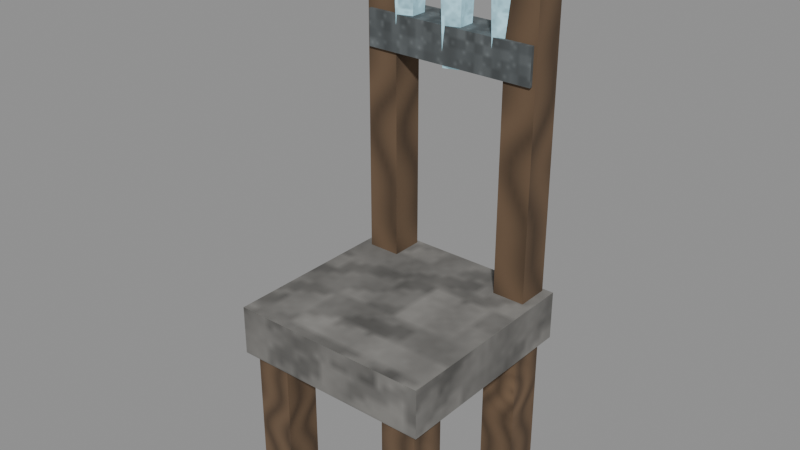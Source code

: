 # Source: furniture-geode-chair.blend  (saved by Blender 5.0.118; exported with 4.5.12 LTS)
import bpy
from mathutils import Matrix  # noqa: F401  (used for matrix-valued properties, if any)

bpy.ops.wm.read_factory_settings(use_empty=True)
scene = bpy.context.scene
scene.name = 'Scene'

# ---- images (referenced by path relative to the original .blend; pixels are not part of the script)
import os
ASSET_DIR = os.environ.get("B2B_ASSET_DIR", "")  # directory of the original .blend (textures are referenced by path, not embedded)
HERE = os.path.dirname(os.path.abspath(__file__))  # packed textures are extracted next to this script under _unpacked/

def load_image(name, relpath, width, height, colorspace="sRGB"):
    """Load a texture the original file referenced (path relative to the .blend, or extracted next to this script)."""
    p = next((c for c in (os.path.join(HERE, relpath), os.path.join(ASSET_DIR, relpath)) if relpath and os.path.exists(c)), "")
    if p:
        img = bpy.data.images.load(p, check_existing=True)
        img.name = name
    else:  # same state as the original file: an image datablock whose file is absent (Cycles renders it pink)
        img = bpy.data.images.new(name, width, height)
        img.source = "FILE"
        img.filepath = "//" + (relpath or name)
    img.colorspace_settings.name = colorspace
    return img
img_magenheim_surface_stone = load_image('magenheim.surface.stone', '_unpacked/21482be394cd2058.3efe1f5e.png', 64, 64, 'sRGB')
img_magenheim_surface_timber = load_image('magenheim.surface.timber', '_unpacked/2ef9a5accc0e42b6.2da1f34a.png', 64, 64, 'sRGB')
img_magenheim_surface_metal = load_image('magenheim.surface.metal', '_unpacked/92bb42208b3e85ca.01f1a9b4.png', 64, 64, 'sRGB')
img_magenheim_surface_crystal = load_image('magenheim.surface.crystal', '_unpacked/13aac57fc9315b39.0b82ce2e.png', 64, 64, 'sRGB')

# ---- materials (node trees are filled in below, after node groups)
mat_magenheim_furniture_furniture_geode_chair_stone = bpy.data.materials.new('magenheim.furniture.furniture-geode-chair.stone')
mat_magenheim_furniture_furniture_geode_chair_stone.use_backface_culling = True
mat_magenheim_furniture_furniture_geode_chair_wood = bpy.data.materials.new('magenheim.furniture.furniture-geode-chair.wood')
mat_magenheim_furniture_furniture_geode_chair_wood.use_backface_culling = True
mat_magenheim_furniture_furniture_geode_chair_iron = bpy.data.materials.new('magenheim.furniture.furniture-geode-chair.iron')
mat_magenheim_furniture_furniture_geode_chair_iron.use_backface_culling = True
mat_magenheim_furniture_furniture_geode_chair_crystal = bpy.data.materials.new('magenheim.furniture.furniture-geode-chair.crystal')
mat_magenheim_furniture_furniture_geode_chair_crystal.use_backface_culling = True

# ---- material node trees
mat_magenheim_furniture_furniture_geode_chair_stone.use_nodes = True; mat_magenheim_furniture_furniture_geode_chair_stone.node_tree.nodes.clear()
_N = mat_magenheim_furniture_furniture_geode_chair_stone.node_tree.nodes; _L = mat_magenheim_furniture_furniture_geode_chair_stone.node_tree.links
n0 = _N.new('ShaderNodeBsdfPrincipled'); n0.name = 'Principled BSDF'; n0.location = (-200, 100)
n0.inputs[1].default_value = 0.02
n0.inputs[2].default_value = 0.91
n0.inputs[27].default_value = (0.0, 0.0, 0.0, 1.0)
n0.inputs[28].default_value = 1.0
n1 = _N.new('ShaderNodeOutputMaterial'); n1.name = 'Material Output'; n1.location = (200, 100)
n2 = _N.new('ShaderNodeTexImage'); n2.name = 'Image Texture'; n2.location = (0, 0)
n2.image = img_magenheim_surface_stone
n3 = _N.new('ShaderNodeMixRGB'); n3.name = 'Mix (Legacy)'; n3.location = (0, 0)
n3.blend_type = 'MULTIPLY'
n3.inputs[0].default_value = 1.0
n3.inputs[2].default_value = (0.33, 0.32, 0.3, 1.0)
_L.new(n0.outputs[0], n1.inputs[0])
_L.new(n2.outputs[0], n3.inputs[1])
_L.new(n3.outputs[0], n0.inputs[0])
n1.is_active_output = True
mat_magenheim_furniture_furniture_geode_chair_wood.use_nodes = True; mat_magenheim_furniture_furniture_geode_chair_wood.node_tree.nodes.clear()
_N = mat_magenheim_furniture_furniture_geode_chair_wood.node_tree.nodes; _L = mat_magenheim_furniture_furniture_geode_chair_wood.node_tree.links
n0 = _N.new('ShaderNodeBsdfPrincipled'); n0.name = 'Principled BSDF'; n0.location = (-200, 100)
n0.inputs[2].default_value = 0.9
n0.inputs[27].default_value = (0.0, 0.0, 0.0, 1.0)
n0.inputs[28].default_value = 1.0
n1 = _N.new('ShaderNodeOutputMaterial'); n1.name = 'Material Output'; n1.location = (200, 100)
n2 = _N.new('ShaderNodeTexImage'); n2.name = 'Image Texture'; n2.location = (0, 0)
n2.image = img_magenheim_surface_timber
n3 = _N.new('ShaderNodeMixRGB'); n3.name = 'Mix (Legacy)'; n3.location = (0, 0)
n3.blend_type = 'MULTIPLY'
n3.inputs[0].default_value = 1.0
n3.inputs[2].default_value = (0.24, 0.15, 0.085, 1.0)
_L.new(n0.outputs[0], n1.inputs[0])
_L.new(n2.outputs[0], n3.inputs[1])
_L.new(n3.outputs[0], n0.inputs[0])
n1.is_active_output = True
mat_magenheim_furniture_furniture_geode_chair_iron.use_nodes = True; mat_magenheim_furniture_furniture_geode_chair_iron.node_tree.nodes.clear()
_N = mat_magenheim_furniture_furniture_geode_chair_iron.node_tree.nodes; _L = mat_magenheim_furniture_furniture_geode_chair_iron.node_tree.links
n0 = _N.new('ShaderNodeBsdfPrincipled'); n0.name = 'Principled BSDF'; n0.location = (-200, 100)
n0.inputs[1].default_value = 0.58
n0.inputs[2].default_value = 0.76
n0.inputs[27].default_value = (0.0, 0.0, 0.0, 1.0)
n0.inputs[28].default_value = 1.0
n1 = _N.new('ShaderNodeOutputMaterial'); n1.name = 'Material Output'; n1.location = (200, 100)
n2 = _N.new('ShaderNodeTexImage'); n2.name = 'Image Texture'; n2.location = (0, 0)
n2.image = img_magenheim_surface_metal
n3 = _N.new('ShaderNodeMixRGB'); n3.name = 'Mix (Legacy)'; n3.location = (0, 0)
n3.blend_type = 'MULTIPLY'
n3.inputs[0].default_value = 1.0
n3.inputs[2].default_value = (0.27, 0.3, 0.31, 1.0)
_L.new(n0.outputs[0], n1.inputs[0])
_L.new(n2.outputs[0], n3.inputs[1])
_L.new(n3.outputs[0], n0.inputs[0])
n1.is_active_output = True
mat_magenheim_furniture_furniture_geode_chair_crystal.use_nodes = True; mat_magenheim_furniture_furniture_geode_chair_crystal.node_tree.nodes.clear()
_N = mat_magenheim_furniture_furniture_geode_chair_crystal.node_tree.nodes; _L = mat_magenheim_furniture_furniture_geode_chair_crystal.node_tree.links
n0 = _N.new('ShaderNodeBsdfPrincipled'); n0.name = 'Principled BSDF'; n0.location = (-200, 100)
n0.inputs[1].default_value = 0.02
n0.inputs[2].default_value = 0.28
n0.inputs[27].default_value = (0.1408, 0.2432, 0.2816, 1.0)
n0.inputs[28].default_value = 1.0
n1 = _N.new('ShaderNodeOutputMaterial'); n1.name = 'Material Output'; n1.location = (200, 100)
n2 = _N.new('ShaderNodeTexImage'); n2.name = 'Image Texture'; n2.location = (0, 0)
n2.image = img_magenheim_surface_crystal
n3 = _N.new('ShaderNodeMixRGB'); n3.name = 'Mix (Legacy)'; n3.location = (0, 0)
n3.blend_type = 'MULTIPLY'
n3.inputs[0].default_value = 1.0
n3.inputs[2].default_value = (0.44, 0.76, 0.88, 1.0)
_L.new(n0.outputs[0], n1.inputs[0])
_L.new(n2.outputs[0], n3.inputs[1])
_L.new(n3.outputs[0], n0.inputs[0])
n1.is_active_output = True

# ---- meshes
me_seat = bpy.data.meshes.new('seat')
me_seat.from_pydata([(0.31, -0.31, -0.075), (-0.31, -0.31, -0.075), (-0.31, -0.31, 0.075), (0.31, -0.31, 0.075), (0.31, 0.31, -0.075), (-0.31, 0.31, -0.075), (-0.31, 0.31, 0.075), (0.31, 0.31, 0.075)], [], [(0, 3, 2), (0, 2, 1), (4, 5, 6), (4, 6, 7), (0, 4, 7), (0, 7, 3), (1, 2, 6), (1, 6, 5), (0, 1, 5), (0, 5, 4), (3, 7, 6), (3, 6, 2)])
_uv = me_seat.uv_layers.new(name='UVMap')
_uv.uv.foreach_set('vector', [0.6235, 0.4951, 0.5049, 0.4951, 0.5049, 0.004863, 0.6235, 0.4951, 0.5049, 0.004863, 0.6235, 0.004863, 0.6235, 0.5049, 0.6235, 0.9951, 0.5049, 0.9951, 0.6235, 0.5049, 0.5049, 0.9951, 0.5049, 0.5049, 0.7518, 0.004863, 0.7518, 0.4951, 0.6332, 0.4951, 0.7518, 0.004863, 0.6332, 0.4951, 0.6332, 0.004863, 0.7518, 0.9951, 0.6332, 0.9951, 0.6332, 0.5049, 0.7518, 0.9951, 0.6332, 0.5049, 0.7518, 0.5049, 0.004863, 0.004863, 0.4951, 0.004863, 0.4951, 0.4951, 0.004863, 0.004863, 0.4951, 0.4951, 0.004863, 0.4951, 0.4951, 0.9951, 0.004863, 0.9951, 0.004863, 0.5049, 0.4951, 0.9951, 0.004863, 0.5049, 0.4951, 0.5049])
me_seat.materials.append(mat_magenheim_furniture_furniture_geode_chair_stone)
me_seat.update()
me_leg__0_23__0_23 = bpy.data.meshes.new('leg--0.23--0.23')
me_leg__0_23__0_23.from_pydata([(0.055, -0.055, -0.26), (-0.055, -0.055, -0.26), (-0.055, -0.055, 0.26), (0.055, -0.055, 0.26), (0.055, 0.055, -0.26), (-0.055, 0.055, -0.26), (-0.055, 0.055, 0.26), (0.055, 0.055, 0.26)], [], [(0, 3, 2), (0, 2, 1), (4, 5, 6), (4, 6, 7), (0, 4, 7), (0, 7, 3), (1, 2, 6), (1, 6, 5), (0, 1, 5), (0, 5, 4), (3, 7, 6), (3, 6, 2)])
_uv = me_leg__0_23__0_23.uv_layers.new(name='UVMap')
_uv.uv.foreach_set('vector', [0.2051, 0.9025, 0.2051, 0.005077, 0.3949, 0.005077, 0.2051, 0.9025, 0.3949, 0.005077, 0.3949, 0.9025, 0.1949, 0.9025, 0.005077, 0.9025, 0.005077, 0.005077, 0.1949, 0.9025, 0.005077, 0.005077, 0.1949, 0.005077, 0.5949, 0.9025, 0.4051, 0.9025, 0.4051, 0.005077, 0.5949, 0.9025, 0.4051, 0.005077, 0.5949, 0.005077, 0.6051, 0.9025, 0.6051, 0.005077, 0.7949, 0.005077, 0.6051, 0.9025, 0.7949, 0.005077, 0.7949, 0.9025, 0.9949, 0.2051, 0.9949, 0.3949, 0.8051, 0.3949, 0.9949, 0.2051, 0.8051, 0.3949, 0.8051, 0.2051, 0.9949, 0.1949, 0.8051, 0.1949, 0.8051, 0.005077, 0.9949, 0.1949, 0.8051, 0.005077, 0.9949, 0.005077])
me_leg__0_23__0_23.materials.append(mat_magenheim_furniture_furniture_geode_chair_wood)
me_leg__0_23__0_23.update()
me_leg__0_23_0_23 = bpy.data.meshes.new('leg--0.23-0.23')
me_leg__0_23_0_23.from_pydata([(0.055, -0.055, -0.26), (-0.055, -0.055, -0.26), (-0.055, -0.055, 0.26), (0.055, -0.055, 0.26), (0.055, 0.055, -0.26), (-0.055, 0.055, -0.26), (-0.055, 0.055, 0.26), (0.055, 0.055, 0.26)], [], [(0, 3, 2), (0, 2, 1), (4, 5, 6), (4, 6, 7), (0, 4, 7), (0, 7, 3), (1, 2, 6), (1, 6, 5), (0, 1, 5), (0, 5, 4), (3, 7, 6), (3, 6, 2)])
_uv = me_leg__0_23_0_23.uv_layers.new(name='UVMap')
_uv.uv.foreach_set('vector', [0.6051, 0.9025, 0.6051, 0.005077, 0.7949, 0.005077, 0.6051, 0.9025, 0.7949, 0.005077, 0.7949, 0.9025, 0.3949, 0.9025, 0.2051, 0.9025, 0.2051, 0.005077, 0.3949, 0.9025, 0.2051, 0.005077, 0.3949, 0.005077, 0.5949, 0.9025, 0.4051, 0.9025, 0.4051, 0.005077, 0.5949, 0.9025, 0.4051, 0.005077, 0.5949, 0.005077, 0.005077, 0.9025, 0.005077, 0.005077, 0.1949, 0.005077, 0.005077, 0.9025, 0.1949, 0.005077, 0.1949, 0.9025, 0.8051, 0.2051, 0.9949, 0.2051, 0.9949, 0.3949, 0.8051, 0.2051, 0.9949, 0.3949, 0.8051, 0.3949, 0.9949, 0.005077, 0.9949, 0.1949, 0.8051, 0.1949, 0.9949, 0.005077, 0.8051, 0.1949, 0.8051, 0.005077])
me_leg__0_23_0_23.materials.append(mat_magenheim_furniture_furniture_geode_chair_wood)
me_leg__0_23_0_23.update()
me_leg_0_23__0_23 = bpy.data.meshes.new('leg-0.23--0.23')
me_leg_0_23__0_23.from_pydata([(0.055, -0.055, -0.26), (-0.055, -0.055, -0.26), (-0.055, -0.055, 0.26), (0.055, -0.055, 0.26), (0.055, 0.055, -0.26), (-0.055, 0.055, -0.26), (-0.055, 0.055, 0.26), (0.055, 0.055, 0.26)], [], [(0, 3, 2), (0, 2, 1), (4, 5, 6), (4, 6, 7), (0, 4, 7), (0, 7, 3), (1, 2, 6), (1, 6, 5), (0, 1, 5), (0, 5, 4), (3, 7, 6), (3, 6, 2)])
_uv = me_leg_0_23__0_23.uv_layers.new(name='UVMap')
_uv.uv.foreach_set('vector', [0.2051, 0.9025, 0.2051, 0.005077, 0.3949, 0.005077, 0.2051, 0.9025, 0.3949, 0.005077, 0.3949, 0.9025, 0.7949, 0.9025, 0.6051, 0.9025, 0.6051, 0.005077, 0.7949, 0.9025, 0.6051, 0.005077, 0.7949, 0.005077, 0.1949, 0.9025, 0.005077, 0.9025, 0.005077, 0.005077, 0.1949, 0.9025, 0.005077, 0.005077, 0.1949, 0.005077, 0.4051, 0.9025, 0.4051, 0.005077, 0.5949, 0.005077, 0.4051, 0.9025, 0.5949, 0.005077, 0.5949, 0.9025, 0.8051, 0.005077, 0.9949, 0.005077, 0.9949, 0.1949, 0.8051, 0.005077, 0.9949, 0.1949, 0.8051, 0.1949, 0.9949, 0.2051, 0.9949, 0.3949, 0.8051, 0.3949, 0.9949, 0.2051, 0.8051, 0.3949, 0.8051, 0.2051])
me_leg_0_23__0_23.materials.append(mat_magenheim_furniture_furniture_geode_chair_wood)
me_leg_0_23__0_23.update()
me_leg_0_23_0_23 = bpy.data.meshes.new('leg-0.23-0.23')
me_leg_0_23_0_23.from_pydata([(0.055, -0.055, -0.26), (-0.055, -0.055, -0.26), (-0.055, -0.055, 0.26), (0.055, -0.055, 0.26), (0.055, 0.055, -0.26), (-0.055, 0.055, -0.26), (-0.055, 0.055, 0.26), (0.055, 0.055, 0.26)], [], [(0, 3, 2), (0, 2, 1), (4, 5, 6), (4, 6, 7), (0, 4, 7), (0, 7, 3), (1, 2, 6), (1, 6, 5), (0, 1, 5), (0, 5, 4), (3, 7, 6), (3, 6, 2)])
_uv = me_leg_0_23_0_23.uv_layers.new(name='UVMap')
_uv.uv.foreach_set('vector', [0.005077, 0.9025, 0.005077, 0.005077, 0.1949, 0.005077, 0.005077, 0.9025, 0.1949, 0.005077, 0.1949, 0.9025, 0.3949, 0.9025, 0.2051, 0.9025, 0.2051, 0.005077, 0.3949, 0.9025, 0.2051, 0.005077, 0.3949, 0.005077, 0.7949, 0.9025, 0.6051, 0.9025, 0.6051, 0.005077, 0.7949, 0.9025, 0.6051, 0.005077, 0.7949, 0.005077, 0.4051, 0.9025, 0.4051, 0.005077, 0.5949, 0.005077, 0.4051, 0.9025, 0.5949, 0.005077, 0.5949, 0.9025, 0.9949, 0.2051, 0.9949, 0.3949, 0.8051, 0.3949, 0.9949, 0.2051, 0.8051, 0.3949, 0.8051, 0.2051, 0.9949, 0.1949, 0.8051, 0.1949, 0.8051, 0.005077, 0.9949, 0.1949, 0.8051, 0.005077, 0.9949, 0.005077])
me_leg_0_23_0_23.materials.append(mat_magenheim_furniture_furniture_geode_chair_wood)
me_leg_0_23_0_23.update()
me_left_back = bpy.data.meshes.new('left-back')
me_left_back.from_pydata([(0.05, -0.05, -0.525), (-0.05, -0.05, -0.525), (-0.05, -0.05, 0.525), (0.05, -0.05, 0.525), (0.05, 0.05, -0.525), (-0.05, 0.05, -0.525), (-0.05, 0.05, 0.525), (0.05, 0.05, 0.525)], [], [(0, 3, 2), (0, 2, 1), (4, 5, 6), (4, 6, 7), (0, 4, 7), (0, 7, 3), (1, 2, 6), (1, 6, 5), (0, 1, 5), (0, 5, 4), (3, 7, 6), (3, 6, 2)])
_uv = me_left_back.uv_layers.new(name='UVMap')
_uv.uv.foreach_set('vector', [0.3085, 0.9965, 0.3085, 0.003537, 0.403, 0.003537, 0.3085, 0.9965, 0.403, 0.003537, 0.403, 0.9965, 0.3014, 0.9965, 0.2068, 0.9965, 0.2068, 0.003537, 0.3014, 0.9965, 0.2068, 0.003537, 0.3014, 0.003537, 0.1997, 0.9965, 0.1052, 0.9965, 0.1052, 0.003537, 0.1997, 0.9965, 0.1052, 0.003537, 0.1997, 0.003537, 0.003537, 0.9965, 0.003537, 0.003537, 0.0981, 0.003537, 0.003537, 0.9965, 0.0981, 0.003537, 0.0981, 0.9965, 0.4101, 0.1052, 0.5047, 0.1052, 0.5047, 0.1997, 0.4101, 0.1052, 0.5047, 0.1997, 0.4101, 0.1997, 0.5047, 0.003537, 0.5047, 0.0981, 0.4101, 0.0981, 0.5047, 0.003537, 0.4101, 0.0981, 0.4101, 0.003537])
me_left_back.materials.append(mat_magenheim_furniture_furniture_geode_chair_wood)
me_left_back.update()
me_right_back = bpy.data.meshes.new('right-back')
me_right_back.from_pydata([(0.05, -0.05, -0.525), (-0.05, -0.05, -0.525), (-0.05, -0.05, 0.525), (0.05, -0.05, 0.525), (0.05, 0.05, -0.525), (-0.05, 0.05, -0.525), (-0.05, 0.05, 0.525), (0.05, 0.05, 0.525)], [], [(0, 3, 2), (0, 2, 1), (4, 5, 6), (4, 6, 7), (0, 4, 7), (0, 7, 3), (1, 2, 6), (1, 6, 5), (0, 1, 5), (0, 5, 4), (3, 7, 6), (3, 6, 2)])
_uv = me_right_back.uv_layers.new(name='UVMap')
_uv.uv.foreach_set('vector', [0.003537, 0.9965, 0.003537, 0.003537, 0.0981, 0.003537, 0.003537, 0.9965, 0.0981, 0.003537, 0.0981, 0.9965, 0.3014, 0.9965, 0.2068, 0.9965, 0.2068, 0.003537, 0.3014, 0.9965, 0.2068, 0.003537, 0.3014, 0.003537, 0.403, 0.9965, 0.3085, 0.9965, 0.3085, 0.003537, 0.403, 0.9965, 0.3085, 0.003537, 0.403, 0.003537, 0.1052, 0.9965, 0.1052, 0.003537, 0.1997, 0.003537, 0.1052, 0.9965, 0.1997, 0.003537, 0.1997, 0.9965, 0.5047, 0.1052, 0.5047, 0.1997, 0.4101, 0.1997, 0.5047, 0.1052, 0.4101, 0.1997, 0.4101, 0.1052, 0.5047, 0.0981, 0.4101, 0.0981, 0.4101, 0.003537, 0.5047, 0.0981, 0.4101, 0.003537, 0.5047, 0.003537])
me_right_back.materials.append(mat_magenheim_furniture_furniture_geode_chair_wood)
me_right_back.update()
me_back_rail = bpy.data.meshes.new('back-rail')
me_back_rail.from_pydata([(0.27, -0.06, -0.055), (-0.27, -0.06, -0.055), (-0.27, -0.06, 0.055), (0.27, -0.06, 0.055), (0.27, 0.06, -0.055), (-0.27, 0.06, -0.055), (-0.27, 0.06, 0.055), (0.27, 0.06, 0.055)], [], [(0, 3, 2), (0, 2, 1), (4, 5, 6), (4, 6, 7), (0, 4, 7), (0, 7, 3), (1, 2, 6), (1, 6, 5), (0, 1, 5), (0, 5, 4), (3, 7, 6), (3, 6, 2)])
_uv = me_back_rail.uv_layers.new(name='UVMap')
_uv.uv.foreach_set('vector', [0.6082, 0.9041, 0.4251, 0.9041, 0.4251, 0.005104, 0.6082, 0.9041, 0.4251, 0.005104, 0.6082, 0.005104, 0.8016, 0.005104, 0.8016, 0.9041, 0.6184, 0.9041, 0.8016, 0.005104, 0.6184, 0.9041, 0.6184, 0.005104, 0.9949, 0.005104, 0.9949, 0.2049, 0.8118, 0.2049, 0.9949, 0.005104, 0.8118, 0.2049, 0.8118, 0.005104, 0.9949, 0.4149, 0.8118, 0.4149, 0.8118, 0.2151, 0.9949, 0.4149, 0.8118, 0.2151, 0.9949, 0.2151, 0.2049, 0.005104, 0.2049, 0.9041, 0.005104, 0.9041, 0.2049, 0.005104, 0.005104, 0.9041, 0.005104, 0.005104, 0.4149, 0.9041, 0.2151, 0.9041, 0.2151, 0.005104, 0.4149, 0.9041, 0.2151, 0.005104, 0.4149, 0.005104])
me_back_rail.materials.append(mat_magenheim_furniture_furniture_geode_chair_iron)
me_back_rail.update()
me_back_crystal__1 = bpy.data.meshes.new('back-crystal--1')
me_back_crystal__1.from_pydata([(-0.03523, 0.0, -0.1904), (-0.007586, 0.03804, -0.1904), (0.03714, 0.02351, -0.1904), (0.03714, -0.02351, -0.1904), (-0.007586, -0.03804, -0.1904), (-0.04523, 0.0, 0.0408), (-0.01068, 0.04755, 0.0408), (0.04523, 0.02939, 0.0408), (0.04523, -0.02939, 0.0408), (-0.01068, -0.04755, 0.0408), (0.004775, 0.0, 0.1972), (0.004775, 0.0, -0.1972)], [], [(11, 0, 1), (0, 5, 1), (1, 5, 6), (10, 6, 5), (11, 1, 2), (1, 6, 2), (2, 6, 7), (10, 7, 6), (11, 2, 3), (2, 7, 3), (3, 7, 8), (10, 8, 7), (11, 3, 4), (3, 8, 4), (4, 8, 9), (10, 9, 8), (11, 4, 0), (4, 9, 0), (0, 9, 5), (10, 5, 9)])
_uv = me_back_crystal__1.uv_layers.new(name='UVMap')
_uv.uv.foreach_set('vector', [0.8882, 0.1021, 0.9197, 0.1989, 0.8059, 0.1619, 0.02024, 0.9947, 0.005281, 0.4088, 0.1399, 0.9947, 0.1399, 0.9947, 0.005281, 0.4088, 0.1548, 0.4088, 0.08006, 0.00528, 0.1548, 0.4088, 0.005281, 0.4088, 0.8882, 0.1021, 0.8059, 0.1619, 0.8059, 0.04225, 0.5006, 0.9947, 0.4857, 0.4088, 0.6203, 0.9947, 0.6203, 0.9947, 0.4857, 0.4088, 0.6352, 0.4088, 0.5604, 0.005281, 0.6352, 0.4088, 0.4857, 0.4088, 0.8882, 0.1021, 0.8059, 0.04225, 0.9197, 0.005281, 0.1804, 0.9947, 0.1654, 0.4088, 0.3, 0.9947, 0.3, 0.9947, 0.1654, 0.4088, 0.315, 0.4088, 0.2402, 0.005281, 0.315, 0.4088, 0.1654, 0.4088, 0.8882, 0.1021, 0.9197, 0.005281, 0.99, 0.1021, 0.6607, 0.9947, 0.6458, 0.4088, 0.7804, 0.9947, 0.7804, 0.9947, 0.6458, 0.4088, 0.7953, 0.4088, 0.7206, 0.00528, 0.7953, 0.4088, 0.6458, 0.4088, 0.8882, 0.1021, 0.99, 0.1021, 0.9197, 0.1989, 0.3405, 0.9947, 0.3255, 0.4088, 0.4601, 0.9947, 0.4601, 0.9947, 0.3255, 0.4088, 0.4751, 0.4088, 0.4003, 0.005281, 0.4751, 0.4088, 0.3255, 0.4088])
me_back_crystal__1.materials.append(mat_magenheim_furniture_furniture_geode_chair_crystal)
me_back_crystal__1.update()
me_back_crystal_0 = bpy.data.meshes.new('back-crystal-0')
me_back_crystal_0.from_pydata([(-0.03523, -1.49e-08, -0.1904), (-0.007586, 0.03804, -0.1904), (0.03714, 0.02351, -0.1904), (0.03714, -0.02351, -0.1904), (-0.007586, -0.03804, -0.1904), (-0.04523, -1.49e-08, 0.0408), (-0.01068, 0.04755, 0.0408), (0.04523, 0.02939, 0.0408), (0.04523, -0.02939, 0.0408), (-0.01068, -0.04755, 0.0408), (0.004775, -1.49e-08, 0.1972), (0.004775, -1.49e-08, -0.1972)], [], [(11, 0, 1), (0, 5, 1), (1, 5, 6), (10, 6, 5), (11, 1, 2), (1, 6, 2), (2, 6, 7), (10, 7, 6), (11, 2, 3), (2, 7, 3), (3, 7, 8), (10, 8, 7), (11, 3, 4), (3, 8, 4), (4, 8, 9), (10, 9, 8), (11, 4, 0), (4, 9, 0), (0, 9, 5), (10, 5, 9)])
_uv = me_back_crystal_0.uv_layers.new(name='UVMap')
_uv.uv.foreach_set('vector', [0.8882, 0.1021, 0.9197, 0.1989, 0.8059, 0.1619, 0.3405, 0.9947, 0.3255, 0.4088, 0.4601, 0.9947, 0.4601, 0.9947, 0.3255, 0.4088, 0.4751, 0.4088, 0.4003, 0.005281, 0.4751, 0.4088, 0.3255, 0.4088, 0.8882, 0.1021, 0.8059, 0.1619, 0.8059, 0.04225, 0.5006, 0.9947, 0.4857, 0.4088, 0.6203, 0.9947, 0.6203, 0.9947, 0.4857, 0.4088, 0.6352, 0.4088, 0.5604, 0.005281, 0.6352, 0.4088, 0.4857, 0.4088, 0.8882, 0.1021, 0.8059, 0.04225, 0.9197, 0.005281, 0.6607, 0.9947, 0.6458, 0.4088, 0.7804, 0.9947, 0.7804, 0.9947, 0.6458, 0.4088, 0.7953, 0.4088, 0.7206, 0.005281, 0.7953, 0.4088, 0.6458, 0.4088, 0.8882, 0.1021, 0.9197, 0.005281, 0.99, 0.1021, 0.02024, 0.9947, 0.005281, 0.4088, 0.1399, 0.9947, 0.1399, 0.9947, 0.005281, 0.4088, 0.1548, 0.4088, 0.08006, 0.00528, 0.1548, 0.4088, 0.005281, 0.4088, 0.8882, 0.1021, 0.99, 0.1021, 0.9197, 0.1989, 0.1804, 0.9947, 0.1654, 0.4088, 0.3, 0.9947, 0.3, 0.9947, 0.1654, 0.4088, 0.315, 0.4088, 0.2402, 0.005281, 0.315, 0.4088, 0.1654, 0.4088])
me_back_crystal_0.materials.append(mat_magenheim_furniture_furniture_geode_chair_crystal)
me_back_crystal_0.update()
me_back_crystal_1 = bpy.data.meshes.new('back-crystal-1')
me_back_crystal_1.from_pydata([(-0.03523, 0.0, -0.1904), (-0.007586, 0.03804, -0.1904), (0.03714, 0.02351, -0.1904), (0.03714, -0.02351, -0.1904), (-0.007586, -0.03804, -0.1904), (-0.04523, 0.0, 0.0408), (-0.01068, 0.04755, 0.0408), (0.04523, 0.02939, 0.0408), (0.04523, -0.02939, 0.0408), (-0.01068, -0.04755, 0.0408), (0.004775, 0.0, 0.1972), (0.004775, 0.0, -0.1972)], [], [(11, 0, 1), (0, 5, 1), (1, 5, 6), (10, 6, 5), (11, 1, 2), (1, 6, 2), (2, 6, 7), (10, 7, 6), (11, 2, 3), (2, 7, 3), (3, 7, 8), (10, 8, 7), (11, 3, 4), (3, 8, 4), (4, 8, 9), (10, 9, 8), (11, 4, 0), (4, 9, 0), (0, 9, 5), (10, 5, 9)])
_uv = me_back_crystal_1.uv_layers.new(name='UVMap')
_uv.uv.foreach_set('vector', [0.9077, 0.1021, 0.99, 0.1619, 0.8762, 0.1989, 0.5006, 0.9947, 0.4857, 0.4088, 0.6203, 0.9947, 0.6203, 0.9947, 0.4857, 0.4088, 0.6352, 0.4088, 0.5604, 0.005281, 0.6352, 0.4088, 0.4857, 0.4088, 0.9077, 0.1021, 0.8762, 0.1989, 0.8059, 0.1021, 0.6607, 0.9947, 0.6458, 0.4088, 0.7804, 0.9947, 0.7804, 0.9947, 0.6458, 0.4088, 0.7953, 0.4088, 0.7206, 0.00528, 0.7953, 0.4088, 0.6458, 0.4088, 0.9077, 0.1021, 0.8059, 0.1021, 0.8762, 0.005281, 0.1804, 0.9947, 0.1654, 0.4088, 0.3, 0.9947, 0.3, 0.9947, 0.1654, 0.4088, 0.315, 0.4088, 0.2402, 0.005281, 0.315, 0.4088, 0.1654, 0.4088, 0.9077, 0.1021, 0.8762, 0.005281, 0.99, 0.04225, 0.02024, 0.9947, 0.005281, 0.4088, 0.1399, 0.9947, 0.1399, 0.9947, 0.005281, 0.4088, 0.1548, 0.4088, 0.08006, 0.005281, 0.1548, 0.4088, 0.005281, 0.4088, 0.9077, 0.1021, 0.99, 0.04225, 0.99, 0.1619, 0.3405, 0.9947, 0.3255, 0.4088, 0.4601, 0.9947, 0.4601, 0.9947, 0.3255, 0.4088, 0.4751, 0.4088, 0.4003, 0.005281, 0.4751, 0.4088, 0.3255, 0.4088])
me_back_crystal_1.materials.append(mat_magenheim_furniture_furniture_geode_chair_crystal)
me_back_crystal_1.update()

# ---- objects
ob_seat = bpy.data.objects.new('seat', me_seat)
ob_leg__0_23__0_23 = bpy.data.objects.new('leg--0.23--0.23', me_leg__0_23__0_23)
ob_leg__0_23_0_23 = bpy.data.objects.new('leg--0.23-0.23', me_leg__0_23_0_23)
ob_leg_0_23__0_23 = bpy.data.objects.new('leg-0.23--0.23', me_leg_0_23__0_23)
ob_leg_0_23_0_23 = bpy.data.objects.new('leg-0.23-0.23', me_leg_0_23_0_23)
ob_left_back = bpy.data.objects.new('left-back', me_left_back)
ob_right_back = bpy.data.objects.new('right-back', me_right_back)
ob_back_rail = bpy.data.objects.new('back-rail', me_back_rail)
ob_back_crystal__1 = bpy.data.objects.new('back-crystal--1', me_back_crystal__1)
ob_back_crystal_0 = bpy.data.objects.new('back-crystal-0', me_back_crystal_0)
ob_back_crystal_1 = bpy.data.objects.new('back-crystal-1', me_back_crystal_1)

# ---- transforms, parenting, visibility, modifiers, constraints
ob_seat.location = (0.0, 0.0, 0.51)
ob_leg__0_23__0_23.location = (0.23, -0.23, 0.26)
ob_leg__0_23_0_23.location = (0.23, 0.23, 0.26)
ob_leg_0_23__0_23.location = (-0.23, -0.23, 0.26)
ob_leg_0_23_0_23.location = (-0.23, 0.23, 0.26)
ob_left_back.location = (0.23, 0.25, 1.06)
ob_right_back.location = (-0.23, 0.25, 1.06)
ob_back_rail.location = (-2.98e-08, 0.25, 1.28)
ob_back_crystal__1.location = (0.1552, 0.23, 1.447)
ob_back_crystal_0.location = (-0.004775, 0.23, 1.407)
ob_back_crystal_1.location = (-0.1648, 0.23, 1.447)

# ---- collection membership
scene.collection.objects.link(ob_seat)
scene.collection.objects.link(ob_leg__0_23__0_23)
scene.collection.objects.link(ob_leg__0_23_0_23)
scene.collection.objects.link(ob_leg_0_23__0_23)
scene.collection.objects.link(ob_leg_0_23_0_23)
scene.collection.objects.link(ob_left_back)
scene.collection.objects.link(ob_right_back)
scene.collection.objects.link(ob_back_rail)
scene.collection.objects.link(ob_back_crystal__1)
scene.collection.objects.link(ob_back_crystal_0)
scene.collection.objects.link(ob_back_crystal_1)

# ---- scene / render settings (as saved in the file)
scene.frame_start = 1; scene.frame_end = 250; scene.frame_set(1)
scene.render.engine = 'BLENDER_EEVEE_NEXT'
scene.render.bake_bias = 0.0
scene.render.bake_samples = 0
scene.cycles.sampling_pattern = 'TABULATED_SOBOL'
scene.eevee.use_volume_custom_range = False
bpy.context.view_layer.update()

# ---- added for rendering (the .blend has no active camera and no usable light): camera, sun + grey world if the file has none
cam_auto = bpy.data.cameras.new('AutoCamera')
cam_auto.lens = 50.0
cam_auto.sensor_width = 36.0
cam_auto.clip_end = 1000.0
ob_auto_camera = bpy.data.objects.new('AutoCamera', cam_auto)
scene.collection.objects.link(ob_auto_camera)
ob_auto_camera.location = (1.72421, -2.06905, 2.20157)
ob_auto_camera.rotation_euler = (1.09748, -7.21219e-08, 0.694738)
scene.camera = ob_auto_camera
light_auto_sun = bpy.data.lights.new('AutoSun', 'SUN')
light_auto_sun.energy = 3.0
light_auto_sun.angle = 0.0523599
ob_auto_sun = bpy.data.objects.new('AutoSun', light_auto_sun)
scene.collection.objects.link(ob_auto_sun)
ob_auto_sun.rotation_euler = (0.872665, 0.174533, 0.523599)
if scene.world is None:
    world_auto = bpy.data.worlds.new('AutoWorld')
    world_auto.color = (0.3, 0.3, 0.3)
    scene.world = world_auto
bpy.context.view_layer.update()

